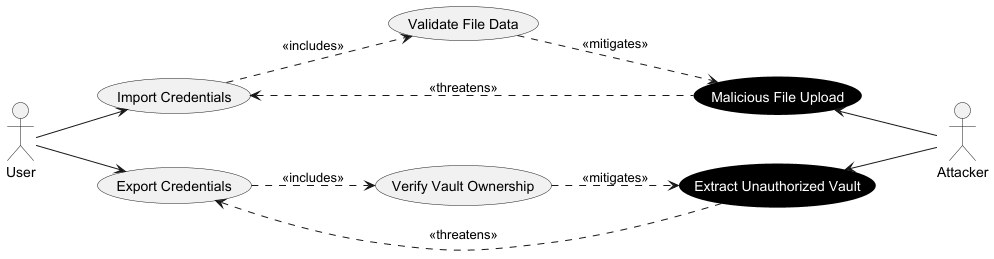

The diagram above was rendered by PlantUML. Its source (embedded in the PNG):
@startuml
left to right direction

hide stereotype
skinparam defaultTextAlignment center

skinparam usecase {
    BackgroundColor<<Abuse>> Black
    FontColor<<Abuse>> White
    BorderColor<<Abuse>> Black
}

actor "User" as User
actor "Attacker" as Attacker

usecase "Import Credentials" as UC_Import
usecase "Export Credentials" as UC_Export
    
usecase "Validate File Data" as UC_Validate
usecase "Verify Vault Ownership" as UC_Verify

usecase "Malicious File Upload" as AC_Upload <<Abuse>>
usecase "Extract Unauthorized Vault" as AC_Extract <<Abuse>>

User --> UC_Import
User --> UC_Export

UC_Import ..> UC_Validate : <<includes>>
UC_Export ..> UC_Verify : <<includes>>

UC_Validate ..> AC_Upload : <<mitigates>>
UC_Verify ..> AC_Extract : <<mitigates>>

UC_Import <.. AC_Upload : <<threatens>>
UC_Export <.. AC_Extract : <<threatens>>

AC_Upload <-- Attacker
AC_Extract <-- Attacker

@enduml